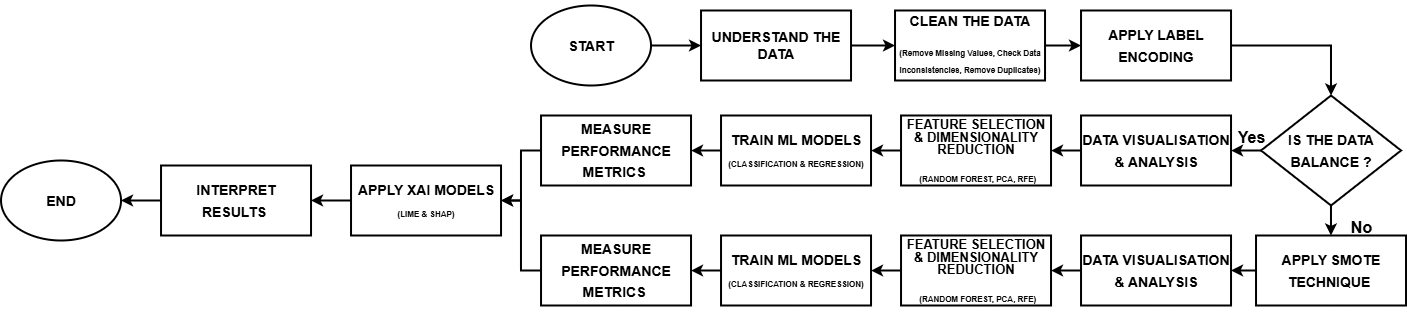

The diagram above was exported from draw.io. Its source (the exported page's mxGraphModel, read from the mxfile embedded in the PNG):
<mxGraphModel dx="1890.53" dy="538" grid="1" gridSize="10" guides="1" tooltips="1" connect="1" arrows="1" fold="1" page="1" pageScale="1" pageWidth="898.53" pageHeight="323.85" math="0" shadow="0">
  <root>
    <mxCell id="0" />
    <mxCell id="1" parent="0" />
    <mxCell id="ZWhxcsoZPmesc95hJs0E-4" style="edgeStyle=orthogonalEdgeStyle;rounded=0;orthogonalLoop=1;jettySize=auto;html=1;entryX=0;entryY=0.5;entryDx=0;entryDy=0;fontStyle=1;spacing=16;strokeWidth=2;" edge="1" parent="1" source="ZWhxcsoZPmesc95hJs0E-2" target="ZWhxcsoZPmesc95hJs0E-3">
      <mxGeometry relative="1" as="geometry" />
    </mxCell>
    <mxCell id="ZWhxcsoZPmesc95hJs0E-2" value="&lt;h2&gt;&lt;font style=&quot;font-size: 14px;&quot; face=&quot;Helvetica&quot;&gt;START&lt;/font&gt;&lt;/h2&gt;" style="ellipse;whiteSpace=wrap;html=1;fontStyle=1;strokeWidth=2;" vertex="1" parent="1">
      <mxGeometry x="10" y="10" width="120" height="80" as="geometry" />
    </mxCell>
    <mxCell id="ZWhxcsoZPmesc95hJs0E-6" style="edgeStyle=orthogonalEdgeStyle;rounded=0;orthogonalLoop=1;jettySize=auto;html=1;exitX=1;exitY=0.5;exitDx=0;exitDy=0;entryX=0;entryY=0.5;entryDx=0;entryDy=0;strokeWidth=2;" edge="1" parent="1" source="ZWhxcsoZPmesc95hJs0E-3" target="ZWhxcsoZPmesc95hJs0E-5">
      <mxGeometry relative="1" as="geometry" />
    </mxCell>
    <mxCell id="ZWhxcsoZPmesc95hJs0E-3" value="&lt;h3&gt;&lt;b&gt;&lt;font style=&quot;font-size: 14px;&quot;&gt;UNDERSTAND THE DATA&lt;/font&gt;&lt;/b&gt;&lt;/h3&gt;" style="rounded=0;whiteSpace=wrap;html=1;strokeWidth=2;" vertex="1" parent="1">
      <mxGeometry x="180" y="15" width="150" height="70" as="geometry" />
    </mxCell>
    <mxCell id="ZWhxcsoZPmesc95hJs0E-9" value="" style="edgeStyle=orthogonalEdgeStyle;rounded=0;orthogonalLoop=1;jettySize=auto;html=1;fontSize=24;spacing=18;strokeWidth=2;" edge="1" parent="1" source="ZWhxcsoZPmesc95hJs0E-5" target="ZWhxcsoZPmesc95hJs0E-7">
      <mxGeometry relative="1" as="geometry" />
    </mxCell>
    <mxCell id="ZWhxcsoZPmesc95hJs0E-5" value="&lt;h3&gt;&lt;span style=&quot;background-color: initial;&quot;&gt;&lt;font style=&quot;font-size: 14px;&quot;&gt;CLEAN THE DATA&lt;/font&gt;&lt;/span&gt;&lt;/h3&gt;&lt;h3 style=&quot;line-height: 100%;&quot;&gt;&lt;span style=&quot;font-size: 8px; background-color: initial;&quot;&gt;(&lt;/span&gt;&lt;span style=&quot;font-size: 8px; background-color: initial;&quot;&gt;Remove Missing Values, Check Data Inconsistencies, Remove Duplicates)&lt;/span&gt;&lt;/h3&gt;" style="rounded=0;whiteSpace=wrap;html=1;strokeWidth=2;" vertex="1" parent="1">
      <mxGeometry x="374" y="15" width="150" height="70" as="geometry" />
    </mxCell>
    <mxCell id="ZWhxcsoZPmesc95hJs0E-11" style="edgeStyle=orthogonalEdgeStyle;rounded=0;orthogonalLoop=1;jettySize=auto;html=1;exitX=1;exitY=0.5;exitDx=0;exitDy=0;entryX=0.5;entryY=0;entryDx=0;entryDy=0;strokeWidth=2;" edge="1" parent="1" source="ZWhxcsoZPmesc95hJs0E-7" target="ZWhxcsoZPmesc95hJs0E-10">
      <mxGeometry relative="1" as="geometry" />
    </mxCell>
    <mxCell id="ZWhxcsoZPmesc95hJs0E-7" value="&lt;h2&gt;&lt;font style=&quot;font-size: 14px;&quot;&gt;APPLY LABEL ENCODING&lt;/font&gt;&lt;/h2&gt;" style="rounded=0;whiteSpace=wrap;html=1;labelBackgroundColor=none;strokeWidth=2;" vertex="1" parent="1">
      <mxGeometry x="560" y="15" width="150" height="70" as="geometry" />
    </mxCell>
    <mxCell id="ZWhxcsoZPmesc95hJs0E-14" value="" style="edgeStyle=orthogonalEdgeStyle;rounded=0;orthogonalLoop=1;jettySize=auto;html=1;strokeWidth=2;" edge="1" parent="1" source="ZWhxcsoZPmesc95hJs0E-10" target="ZWhxcsoZPmesc95hJs0E-12">
      <mxGeometry relative="1" as="geometry" />
    </mxCell>
    <mxCell id="ZWhxcsoZPmesc95hJs0E-18" value="" style="edgeStyle=orthogonalEdgeStyle;rounded=0;orthogonalLoop=1;jettySize=auto;html=1;strokeWidth=2;" edge="1" parent="1" source="ZWhxcsoZPmesc95hJs0E-10" target="ZWhxcsoZPmesc95hJs0E-17">
      <mxGeometry relative="1" as="geometry" />
    </mxCell>
    <mxCell id="ZWhxcsoZPmesc95hJs0E-10" value="&lt;h2&gt;&lt;font style=&quot;font-size: 14px;&quot;&gt;IS THE DATA BALANCE ?&lt;/font&gt;&lt;/h2&gt;" style="rhombus;whiteSpace=wrap;html=1;strokeWidth=2;" vertex="1" parent="1">
      <mxGeometry x="740" y="100" width="140" height="110" as="geometry" />
    </mxCell>
    <mxCell id="ZWhxcsoZPmesc95hJs0E-21" value="" style="edgeStyle=orthogonalEdgeStyle;rounded=0;orthogonalLoop=1;jettySize=auto;html=1;strokeWidth=2;" edge="1" parent="1" source="ZWhxcsoZPmesc95hJs0E-12" target="ZWhxcsoZPmesc95hJs0E-20">
      <mxGeometry relative="1" as="geometry" />
    </mxCell>
    <mxCell id="ZWhxcsoZPmesc95hJs0E-12" value="&lt;h2&gt;&lt;span style=&quot;font-size: 14px;&quot;&gt;DATA VISUALISATION &amp;amp; ANALYSIS&lt;/span&gt;&lt;/h2&gt;" style="rounded=0;whiteSpace=wrap;html=1;strokeWidth=2;" vertex="1" parent="1">
      <mxGeometry x="560" y="120" width="150" height="70" as="geometry" />
    </mxCell>
    <mxCell id="ZWhxcsoZPmesc95hJs0E-45" style="edgeStyle=orthogonalEdgeStyle;rounded=0;orthogonalLoop=1;jettySize=auto;html=1;exitX=0;exitY=0.5;exitDx=0;exitDy=0;entryX=1;entryY=0.5;entryDx=0;entryDy=0;strokeWidth=2;" edge="1" parent="1" source="ZWhxcsoZPmesc95hJs0E-17" target="ZWhxcsoZPmesc95hJs0E-38">
      <mxGeometry relative="1" as="geometry" />
    </mxCell>
    <mxCell id="ZWhxcsoZPmesc95hJs0E-17" value="&lt;h2&gt;&lt;span style=&quot;font-size: 14px;&quot;&gt;APPLY SMOTE TECHNIQUE&amp;nbsp;&lt;/span&gt;&lt;/h2&gt;" style="rounded=0;whiteSpace=wrap;html=1;strokeWidth=2;" vertex="1" parent="1">
      <mxGeometry x="735" y="240" width="150" height="70" as="geometry" />
    </mxCell>
    <mxCell id="ZWhxcsoZPmesc95hJs0E-28" value="" style="edgeStyle=orthogonalEdgeStyle;rounded=0;orthogonalLoop=1;jettySize=auto;html=1;strokeWidth=2;" edge="1" parent="1" source="ZWhxcsoZPmesc95hJs0E-20" target="ZWhxcsoZPmesc95hJs0E-22">
      <mxGeometry relative="1" as="geometry" />
    </mxCell>
    <mxCell id="ZWhxcsoZPmesc95hJs0E-20" value="&lt;h2 style=&quot;line-height: 60%;&quot;&gt;&lt;font style=&quot;font-size: 13px; line-height: 90%;&quot;&gt;FEATURE SELECTION &amp;amp; DIMENSIONALITY REDUCTION&lt;/font&gt;&lt;/h2&gt;&lt;h2 style=&quot;line-height: 60%;&quot;&gt;&lt;font style=&quot;font-size: 13px; line-height: 60%;&quot;&gt;&amp;nbsp;&lt;/font&gt;&lt;span style=&quot;background-color: initial; font-size: 8px; line-height: 60%;&quot;&gt;(RANDOM FOREST, PCA, RFE)&lt;/span&gt;&lt;/h2&gt;" style="rounded=0;whiteSpace=wrap;html=1;strokeWidth=2;" vertex="1" parent="1">
      <mxGeometry x="380" y="120" width="150" height="70" as="geometry" />
    </mxCell>
    <mxCell id="ZWhxcsoZPmesc95hJs0E-27" value="" style="edgeStyle=orthogonalEdgeStyle;rounded=0;orthogonalLoop=1;jettySize=auto;html=1;strokeWidth=2;" edge="1" parent="1" source="ZWhxcsoZPmesc95hJs0E-22" target="ZWhxcsoZPmesc95hJs0E-23">
      <mxGeometry relative="1" as="geometry" />
    </mxCell>
    <mxCell id="ZWhxcsoZPmesc95hJs0E-22" value="&lt;h2&gt;&lt;span style=&quot;font-size: 14px;&quot;&gt;TRAIN ML MODELS &lt;/span&gt;&lt;font style=&quot;font-size: 8px;&quot;&gt;(CLASSIFICATION &amp;amp; REGRESSION)&lt;/font&gt;&lt;/h2&gt;" style="rounded=0;whiteSpace=wrap;html=1;strokeWidth=2;" vertex="1" parent="1">
      <mxGeometry x="200" y="120" width="150" height="70" as="geometry" />
    </mxCell>
    <mxCell id="ZWhxcsoZPmesc95hJs0E-29" value="" style="edgeStyle=orthogonalEdgeStyle;rounded=0;orthogonalLoop=1;jettySize=auto;html=1;strokeWidth=2;" edge="1" parent="1" source="ZWhxcsoZPmesc95hJs0E-23" target="ZWhxcsoZPmesc95hJs0E-26">
      <mxGeometry relative="1" as="geometry" />
    </mxCell>
    <mxCell id="ZWhxcsoZPmesc95hJs0E-23" value="&lt;h2&gt;&lt;span style=&quot;font-size: 14px;&quot;&gt;MEASURE PERFORMANCE METRICS&amp;nbsp;&lt;/span&gt;&lt;/h2&gt;" style="rounded=0;whiteSpace=wrap;html=1;strokeWidth=2;" vertex="1" parent="1">
      <mxGeometry x="20" y="120" width="150" height="70" as="geometry" />
    </mxCell>
    <mxCell id="ZWhxcsoZPmesc95hJs0E-36" style="edgeStyle=orthogonalEdgeStyle;rounded=0;orthogonalLoop=1;jettySize=auto;html=1;exitX=0;exitY=0.5;exitDx=0;exitDy=0;entryX=1;entryY=0.5;entryDx=0;entryDy=0;strokeWidth=2;" edge="1" parent="1" source="ZWhxcsoZPmesc95hJs0E-26" target="ZWhxcsoZPmesc95hJs0E-30">
      <mxGeometry relative="1" as="geometry" />
    </mxCell>
    <mxCell id="ZWhxcsoZPmesc95hJs0E-26" value="&lt;h2&gt;&lt;span style=&quot;font-size: 14px;&quot;&gt;APPLY XAI MODELS &lt;/span&gt;&lt;font style=&quot;font-size: 8px;&quot;&gt;(LIME &amp;amp; SHAP)&lt;/font&gt;&lt;/h2&gt;" style="rounded=0;whiteSpace=wrap;html=1;strokeWidth=2;" vertex="1" parent="1">
      <mxGeometry x="-170" y="170" width="150" height="70" as="geometry" />
    </mxCell>
    <mxCell id="ZWhxcsoZPmesc95hJs0E-34" value="" style="edgeStyle=orthogonalEdgeStyle;rounded=0;orthogonalLoop=1;jettySize=auto;html=1;entryX=1;entryY=0.5;entryDx=0;entryDy=0;strokeWidth=2;" edge="1" parent="1" source="ZWhxcsoZPmesc95hJs0E-30" target="ZWhxcsoZPmesc95hJs0E-32">
      <mxGeometry relative="1" as="geometry">
        <mxPoint x="-475.0000000000002" y="205" as="targetPoint" />
      </mxGeometry>
    </mxCell>
    <mxCell id="ZWhxcsoZPmesc95hJs0E-30" value="&lt;h2&gt;&lt;span style=&quot;font-size: 14px;&quot;&gt;INTERPRET RESULTS&amp;nbsp;&lt;/span&gt;&lt;/h2&gt;" style="rounded=0;whiteSpace=wrap;html=1;strokeWidth=2;" vertex="1" parent="1">
      <mxGeometry x="-360" y="170" width="150" height="70" as="geometry" />
    </mxCell>
    <mxCell id="ZWhxcsoZPmesc95hJs0E-32" value="&lt;h2&gt;&lt;font style=&quot;font-size: 14px;&quot; face=&quot;Helvetica&quot;&gt;END&lt;/font&gt;&lt;/h2&gt;" style="ellipse;whiteSpace=wrap;html=1;fontStyle=1;strokeWidth=2;" vertex="1" parent="1">
      <mxGeometry x="-520" y="165" width="120" height="80" as="geometry" />
    </mxCell>
    <mxCell id="ZWhxcsoZPmesc95hJs0E-37" value="" style="edgeStyle=orthogonalEdgeStyle;rounded=0;orthogonalLoop=1;jettySize=auto;html=1;strokeWidth=2;" edge="1" parent="1" source="ZWhxcsoZPmesc95hJs0E-38" target="ZWhxcsoZPmesc95hJs0E-40">
      <mxGeometry relative="1" as="geometry" />
    </mxCell>
    <mxCell id="ZWhxcsoZPmesc95hJs0E-38" value="&lt;h2&gt;&lt;span style=&quot;font-size: 14px;&quot;&gt;DATA VISUALISATION &amp;amp; ANALYSIS&lt;/span&gt;&lt;/h2&gt;" style="rounded=0;whiteSpace=wrap;html=1;strokeWidth=2;" vertex="1" parent="1">
      <mxGeometry x="560" y="240" width="150" height="70" as="geometry" />
    </mxCell>
    <mxCell id="ZWhxcsoZPmesc95hJs0E-39" value="" style="edgeStyle=orthogonalEdgeStyle;rounded=0;orthogonalLoop=1;jettySize=auto;html=1;strokeWidth=2;" edge="1" parent="1" source="ZWhxcsoZPmesc95hJs0E-40" target="ZWhxcsoZPmesc95hJs0E-42">
      <mxGeometry relative="1" as="geometry" />
    </mxCell>
    <mxCell id="ZWhxcsoZPmesc95hJs0E-40" value="&lt;h2 style=&quot;line-height: 60%;&quot;&gt;&lt;font style=&quot;font-size: 13px; line-height: 90%;&quot;&gt;FEATURE SELECTION &amp;amp; DIMENSIONALITY REDUCTION&lt;/font&gt;&lt;/h2&gt;&lt;h2 style=&quot;line-height: 60%;&quot;&gt;&lt;font style=&quot;font-size: 13px; line-height: 60%;&quot;&gt;&amp;nbsp;&lt;/font&gt;&lt;span style=&quot;background-color: initial; font-size: 8px; line-height: 60%;&quot;&gt;(RANDOM FOREST, PCA, RFE)&lt;/span&gt;&lt;/h2&gt;" style="rounded=0;whiteSpace=wrap;html=1;strokeWidth=2;" vertex="1" parent="1">
      <mxGeometry x="380" y="240" width="150" height="70" as="geometry" />
    </mxCell>
    <mxCell id="ZWhxcsoZPmesc95hJs0E-41" value="" style="edgeStyle=orthogonalEdgeStyle;rounded=0;orthogonalLoop=1;jettySize=auto;html=1;strokeWidth=2;" edge="1" parent="1" source="ZWhxcsoZPmesc95hJs0E-42" target="ZWhxcsoZPmesc95hJs0E-43">
      <mxGeometry relative="1" as="geometry" />
    </mxCell>
    <mxCell id="ZWhxcsoZPmesc95hJs0E-42" value="&lt;h2&gt;&lt;span style=&quot;font-size: 14px;&quot;&gt;TRAIN ML MODELS &lt;/span&gt;&lt;font style=&quot;font-size: 8px;&quot;&gt;(CLASSIFICATION &amp;amp; REGRESSION)&lt;/font&gt;&lt;/h2&gt;" style="rounded=0;whiteSpace=wrap;html=1;strokeWidth=2;" vertex="1" parent="1">
      <mxGeometry x="200" y="240" width="150" height="70" as="geometry" />
    </mxCell>
    <mxCell id="ZWhxcsoZPmesc95hJs0E-44" style="edgeStyle=orthogonalEdgeStyle;rounded=0;orthogonalLoop=1;jettySize=auto;html=1;exitX=0;exitY=0.5;exitDx=0;exitDy=0;entryX=1;entryY=0.5;entryDx=0;entryDy=0;strokeWidth=2;" edge="1" parent="1" source="ZWhxcsoZPmesc95hJs0E-43" target="ZWhxcsoZPmesc95hJs0E-26">
      <mxGeometry relative="1" as="geometry" />
    </mxCell>
    <mxCell id="ZWhxcsoZPmesc95hJs0E-43" value="&lt;h2&gt;&lt;span style=&quot;font-size: 14px;&quot;&gt;MEASURE PERFORMANCE METRICS&amp;nbsp;&lt;/span&gt;&lt;/h2&gt;" style="rounded=0;whiteSpace=wrap;html=1;strokeWidth=2;" vertex="1" parent="1">
      <mxGeometry x="20" y="240" width="150" height="70" as="geometry" />
    </mxCell>
    <mxCell id="ZWhxcsoZPmesc95hJs0E-46" value="&lt;font style=&quot;font-size: 16px;&quot;&gt;Yes&lt;/font&gt;" style="text;strokeColor=none;fillColor=none;html=1;fontSize=24;fontStyle=1;verticalAlign=middle;align=center;strokeWidth=2;" vertex="1" parent="1">
      <mxGeometry x="700" y="120" width="60" height="40" as="geometry" />
    </mxCell>
    <mxCell id="ZWhxcsoZPmesc95hJs0E-47" value="&lt;font style=&quot;font-size: 16px;&quot;&gt;No&lt;/font&gt;" style="text;strokeColor=none;fillColor=none;html=1;fontSize=24;fontStyle=1;verticalAlign=middle;align=center;strokeWidth=2;" vertex="1" parent="1">
      <mxGeometry x="810" y="210" width="60" height="40" as="geometry" />
    </mxCell>
  </root>
</mxGraphModel>